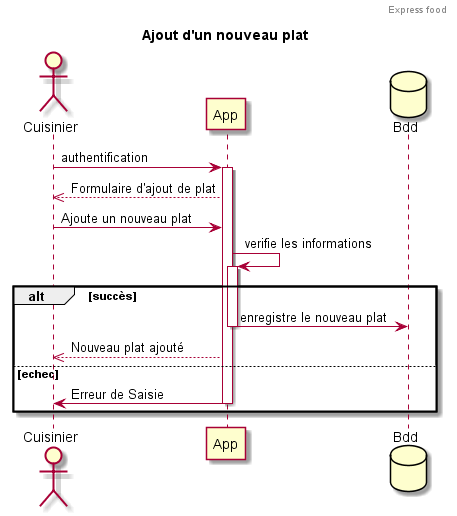

The diagram above was rendered by PlantUML. Its source (embedded in the PNG):
@startuml
header Express food
title Ajout d'un nouveau plat
actor Cuisinier
participant App
database Bdd
Cuisinier -> App: authentification
activate App
App -->> Cuisinier: Formulaire d'ajout de plat
Cuisinier -> App: Ajoute un nouveau plat
App -> App: verifie les informations
activate App
alt succès
App -> Bdd: enregistre le nouveau plat
deactivate App
App -->> Cuisinier: Nouveau plat ajouté
else echec
App -> Cuisinier: Erreur de Saisie
deactivate App
end
@enduml